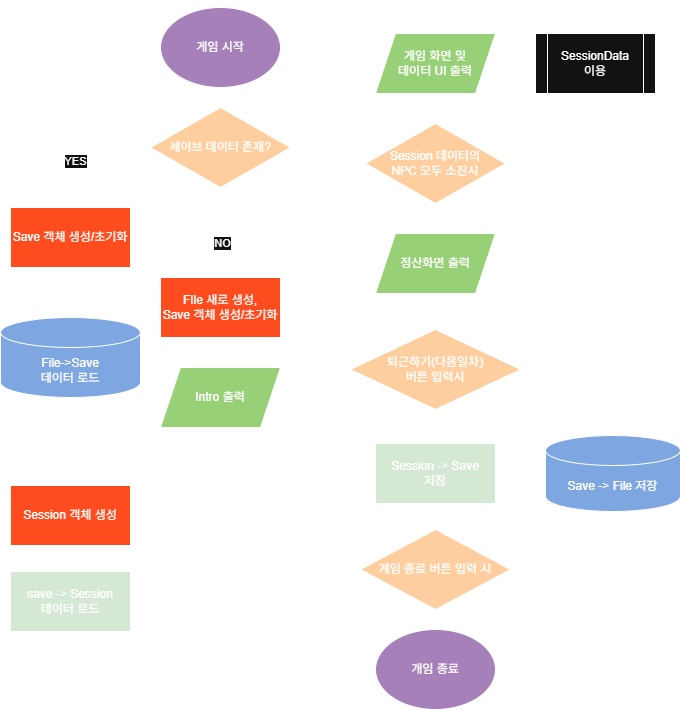

The diagram above was exported from draw.io. Its source (the exported page's mxGraphModel, read from the mxfile embedded in the PNG):
<mxGraphModel dx="1665" dy="841" grid="1" gridSize="10" guides="1" tooltips="1" connect="1" arrows="1" fold="1" page="1" pageScale="1" pageWidth="1169" pageHeight="827" math="0" shadow="0">
  <root>
    <mxCell id="0" />
    <mxCell id="1" parent="0" />
    <mxCell id="z85FwlHJT16Yktj_Q2-t-43" edge="1" parent="1" source="z85FwlHJT16Yktj_Q2-t-1" style="edgeStyle=orthogonalEdgeStyle;rounded=0;orthogonalLoop=1;jettySize=auto;html=1;exitX=0.5;exitY=1;exitDx=0;exitDy=0;entryX=0.5;entryY=0;entryDx=0;entryDy=0;" target="z85FwlHJT16Yktj_Q2-t-2">
      <mxGeometry relative="1" as="geometry" />
    </mxCell>
    <mxCell id="z85FwlHJT16Yktj_Q2-t-1" parent="1" style="ellipse;whiteSpace=wrap;html=1;fillColor=#A680B8;" value="게임 시작" vertex="1">
      <mxGeometry height="80" width="120" x="210" y="50" as="geometry" />
    </mxCell>
    <mxCell id="z85FwlHJT16Yktj_Q2-t-4" edge="1" parent="1" source="z85FwlHJT16Yktj_Q2-t-2" style="edgeStyle=orthogonalEdgeStyle;rounded=0;orthogonalLoop=1;jettySize=auto;html=1;entryX=0.5;entryY=0;entryDx=0;entryDy=0;exitX=0;exitY=0.5;exitDx=0;exitDy=0;" target="z85FwlHJT16Yktj_Q2-t-39">
      <mxGeometry relative="1" as="geometry">
        <Array as="points" />
        <mxPoint x="130" y="240" as="targetPoint" />
      </mxGeometry>
    </mxCell>
    <mxCell id="z85FwlHJT16Yktj_Q2-t-7" connectable="0" parent="z85FwlHJT16Yktj_Q2-t-4" style="edgeLabel;html=1;align=center;verticalAlign=middle;resizable=0;points=[];" value="YES" vertex="1">
      <mxGeometry relative="1" x="0.3333" y="4" as="geometry">
        <mxPoint as="offset" />
      </mxGeometry>
    </mxCell>
    <mxCell id="z85FwlHJT16Yktj_Q2-t-6" edge="1" parent="1" source="z85FwlHJT16Yktj_Q2-t-2" style="edgeStyle=orthogonalEdgeStyle;rounded=0;orthogonalLoop=1;jettySize=auto;html=1;entryX=0.5;entryY=0;entryDx=0;entryDy=0;" target="z85FwlHJT16Yktj_Q2-t-5">
      <mxGeometry relative="1" as="geometry" />
    </mxCell>
    <mxCell id="z85FwlHJT16Yktj_Q2-t-8" connectable="0" parent="z85FwlHJT16Yktj_Q2-t-6" style="edgeLabel;html=1;align=center;verticalAlign=middle;resizable=0;points=[];" value="NO" vertex="1">
      <mxGeometry relative="1" x="0.2167" y="1" as="geometry">
        <mxPoint as="offset" />
      </mxGeometry>
    </mxCell>
    <mxCell id="z85FwlHJT16Yktj_Q2-t-2" parent="1" style="rhombus;whiteSpace=wrap;html=1;fillColor=#FFCE9F;" value="세이브 데이터 존재?" vertex="1">
      <mxGeometry height="80" width="140" x="200" y="150" as="geometry" />
    </mxCell>
    <mxCell id="z85FwlHJT16Yktj_Q2-t-11" edge="1" parent="1" source="z85FwlHJT16Yktj_Q2-t-34" style="edgeStyle=orthogonalEdgeStyle;rounded=0;orthogonalLoop=1;jettySize=auto;html=1;entryX=0.5;entryY=0;entryDx=0;entryDy=0;exitX=0.5;exitY=1;exitDx=0;exitDy=0;exitPerimeter=0;" target="z85FwlHJT16Yktj_Q2-t-36">
      <mxGeometry relative="1" as="geometry">
        <mxPoint x="120" y="424" as="sourcePoint" />
      </mxGeometry>
    </mxCell>
    <mxCell id="z85FwlHJT16Yktj_Q2-t-13" edge="1" parent="1" source="z85FwlHJT16Yktj_Q2-t-5" style="edgeStyle=orthogonalEdgeStyle;rounded=0;orthogonalLoop=1;jettySize=auto;html=1;entryX=0.5;entryY=0;entryDx=0;entryDy=0;" target="z85FwlHJT16Yktj_Q2-t-12">
      <mxGeometry relative="1" as="geometry" />
    </mxCell>
    <mxCell id="z85FwlHJT16Yktj_Q2-t-5" parent="1" style="rounded=0;whiteSpace=wrap;html=1;fillColor=#FF4C1F;" value="FIle 새로 생성,&lt;div&gt;Save 객체 생성/초기화&lt;/div&gt;" vertex="1">
      <mxGeometry height="60" width="120" x="210" y="320" as="geometry" />
    </mxCell>
    <mxCell id="z85FwlHJT16Yktj_Q2-t-16" edge="1" parent="1" source="z85FwlHJT16Yktj_Q2-t-10" style="edgeStyle=orthogonalEdgeStyle;rounded=0;orthogonalLoop=1;jettySize=auto;html=1;entryX=0.5;entryY=0;entryDx=0;entryDy=0;exitX=0.5;exitY=1;exitDx=0;exitDy=0;" target="z85FwlHJT16Yktj_Q2-t-15">
      <mxGeometry relative="1" as="geometry">
        <Array as="points">
          <mxPoint x="120" y="710" />
          <mxPoint x="360" y="710" />
          <mxPoint x="360" y="50" />
          <mxPoint x="485" y="50" />
        </Array>
        <mxPoint x="70" y="770" as="sourcePoint" />
      </mxGeometry>
    </mxCell>
    <mxCell id="z85FwlHJT16Yktj_Q2-t-10" parent="1" style="shape=parallelogram;perimeter=parallelogramPerimeter;whiteSpace=wrap;html=1;fixedSize=1;size=0;fillColor=#D5E8D4;" value="save -&amp;gt; Session&lt;div&gt;데이터 로드&lt;/div&gt;" vertex="1">
      <mxGeometry height="60" width="120" x="60" y="614" as="geometry" />
    </mxCell>
    <mxCell id="z85FwlHJT16Yktj_Q2-t-14" edge="1" parent="1" source="z85FwlHJT16Yktj_Q2-t-12" style="edgeStyle=orthogonalEdgeStyle;rounded=0;orthogonalLoop=1;jettySize=auto;html=1;exitX=0.5;exitY=1;exitDx=0;exitDy=0;entryX=1;entryY=0.5;entryDx=0;entryDy=0;" target="z85FwlHJT16Yktj_Q2-t-36">
      <mxGeometry relative="1" as="geometry">
        <Array as="points">
          <mxPoint x="270" y="558" />
        </Array>
        <mxPoint x="410.0588235294117" y="490" as="sourcePoint" />
        <mxPoint x="190" y="510" as="targetPoint" />
      </mxGeometry>
    </mxCell>
    <mxCell id="z85FwlHJT16Yktj_Q2-t-12" parent="1" style="shape=parallelogram;perimeter=parallelogramPerimeter;whiteSpace=wrap;html=1;fixedSize=1;fillColor=#97D077;" value="Intro 출력" vertex="1">
      <mxGeometry height="60" width="120" x="210" y="410" as="geometry" />
    </mxCell>
    <mxCell id="z85FwlHJT16Yktj_Q2-t-18" edge="1" parent="1" source="z85FwlHJT16Yktj_Q2-t-15" style="edgeStyle=orthogonalEdgeStyle;rounded=0;orthogonalLoop=1;jettySize=auto;html=1;entryX=0.5;entryY=0;entryDx=0;entryDy=0;" target="z85FwlHJT16Yktj_Q2-t-24">
      <mxGeometry relative="1" as="geometry">
        <mxPoint x="485" y="166" as="targetPoint" />
      </mxGeometry>
    </mxCell>
    <mxCell id="z85FwlHJT16Yktj_Q2-t-15" parent="1" style="shape=parallelogram;perimeter=parallelogramPerimeter;whiteSpace=wrap;html=1;fixedSize=1;fillColor=#97D077;" value="게임 화면 및&lt;div&gt;데이터 UI 출력&lt;/div&gt;" vertex="1">
      <mxGeometry height="60" width="120" x="425" y="76" as="geometry" />
    </mxCell>
    <mxCell id="z85FwlHJT16Yktj_Q2-t-19" parent="1" style="shape=process;whiteSpace=wrap;html=1;backgroundOutline=1;" value="SessionData&lt;div&gt;이용&lt;/div&gt;" vertex="1">
      <mxGeometry height="60" width="120" x="585" y="76" as="geometry" />
    </mxCell>
    <mxCell id="z85FwlHJT16Yktj_Q2-t-22" edge="1" parent="1" source="z85FwlHJT16Yktj_Q2-t-15" style="endArrow=none;html=1;rounded=0;exitX=1;exitY=0.25;exitDx=0;exitDy=0;entryX=0;entryY=0.75;entryDx=0;entryDy=0;" target="z85FwlHJT16Yktj_Q2-t-19" value="">
      <mxGeometry height="50" relative="1" width="50" as="geometry">
        <mxPoint x="515" y="46" as="sourcePoint" />
        <mxPoint x="375" y="76" as="targetPoint" />
      </mxGeometry>
    </mxCell>
    <mxCell id="z85FwlHJT16Yktj_Q2-t-28" edge="1" parent="1" source="z85FwlHJT16Yktj_Q2-t-23" style="edgeStyle=orthogonalEdgeStyle;rounded=0;orthogonalLoop=1;jettySize=auto;html=1;entryX=0.5;entryY=0;entryDx=0;entryDy=0;">
      <mxGeometry relative="1" as="geometry">
        <mxPoint x="485" y="376" as="targetPoint" />
      </mxGeometry>
    </mxCell>
    <mxCell id="z85FwlHJT16Yktj_Q2-t-23" parent="1" style="shape=parallelogram;perimeter=parallelogramPerimeter;whiteSpace=wrap;html=1;fixedSize=1;fillColor=#97D077;" value="정산화면 출력" vertex="1">
      <mxGeometry height="60" width="120" x="425" y="276" as="geometry" />
    </mxCell>
    <mxCell id="z85FwlHJT16Yktj_Q2-t-25" edge="1" parent="1" source="z85FwlHJT16Yktj_Q2-t-24" style="edgeStyle=orthogonalEdgeStyle;rounded=0;orthogonalLoop=1;jettySize=auto;html=1;entryX=0.5;entryY=0;entryDx=0;entryDy=0;" target="z85FwlHJT16Yktj_Q2-t-23">
      <mxGeometry relative="1" as="geometry" />
    </mxCell>
    <mxCell id="z85FwlHJT16Yktj_Q2-t-24" parent="1" style="rhombus;whiteSpace=wrap;html=1;fillColor=#FFCE9F;" value="Session 데이터의&lt;div&gt;NPC 모두 소진시&lt;/div&gt;" vertex="1">
      <mxGeometry height="80" width="140" x="415" y="166" as="geometry" />
    </mxCell>
    <mxCell id="z85FwlHJT16Yktj_Q2-t-33" edge="1" parent="1" style="edgeStyle=orthogonalEdgeStyle;rounded=0;orthogonalLoop=1;jettySize=auto;html=1;entryX=0.5;entryY=0;entryDx=0;entryDy=0;exitX=0.5;exitY=1;exitDx=0;exitDy=0;" target="z85FwlHJT16Yktj_Q2-t-31">
      <mxGeometry relative="1" as="geometry">
        <mxPoint x="485" y="456" as="sourcePoint" />
      </mxGeometry>
    </mxCell>
    <mxCell id="z85FwlHJT16Yktj_Q2-t-27" parent="1" style="rhombus;whiteSpace=wrap;html=1;fillColor=#FFCE9F;" value="퇴근하기(다음일차)&lt;div&gt;버튼 입력시&lt;/div&gt;" vertex="1">
      <mxGeometry height="80" width="170" x="400" y="372" as="geometry" />
    </mxCell>
    <mxCell id="z85FwlHJT16Yktj_Q2-t-30" parent="1" style="shape=cylinder3;whiteSpace=wrap;html=1;boundedLbl=1;backgroundOutline=1;size=15;fillColor=#7EA6E0;" value="Save -&amp;gt; File 저장" vertex="1">
      <mxGeometry height="76" width="135" x="595" y="478" as="geometry" />
    </mxCell>
    <mxCell id="z85FwlHJT16Yktj_Q2-t-46" edge="1" parent="1" source="z85FwlHJT16Yktj_Q2-t-31" style="edgeStyle=orthogonalEdgeStyle;rounded=0;orthogonalLoop=1;jettySize=auto;html=1;entryX=0.5;entryY=0;entryDx=0;entryDy=0;" target="z85FwlHJT16Yktj_Q2-t-45">
      <mxGeometry relative="1" as="geometry" />
    </mxCell>
    <mxCell id="z85FwlHJT16Yktj_Q2-t-31" parent="1" style="rounded=0;whiteSpace=wrap;html=1;fillColor=#D5E8D4;" value="Session -&amp;gt; Save&lt;div&gt;저장&lt;/div&gt;" vertex="1">
      <mxGeometry height="60" width="120" x="425" y="486" as="geometry" />
    </mxCell>
    <mxCell id="z85FwlHJT16Yktj_Q2-t-32" edge="1" parent="1" source="z85FwlHJT16Yktj_Q2-t-31" style="edgeStyle=orthogonalEdgeStyle;rounded=0;orthogonalLoop=1;jettySize=auto;html=1;entryX=0;entryY=0.5;entryDx=0;entryDy=0;entryPerimeter=0;" target="z85FwlHJT16Yktj_Q2-t-30">
      <mxGeometry relative="1" as="geometry" />
    </mxCell>
    <mxCell id="z85FwlHJT16Yktj_Q2-t-34" parent="1" style="shape=cylinder3;whiteSpace=wrap;html=1;boundedLbl=1;backgroundOutline=1;size=15;fillColor=#7EA6E0;" value="File-&amp;gt;Save&lt;br&gt;데이터 로드" vertex="1">
      <mxGeometry height="80" width="140" x="50" y="360" as="geometry" />
    </mxCell>
    <mxCell id="z85FwlHJT16Yktj_Q2-t-37" edge="1" parent="1" source="z85FwlHJT16Yktj_Q2-t-36" style="edgeStyle=orthogonalEdgeStyle;rounded=0;orthogonalLoop=1;jettySize=auto;html=1;entryX=0.5;entryY=0;entryDx=0;entryDy=0;" target="z85FwlHJT16Yktj_Q2-t-10">
      <mxGeometry relative="1" as="geometry" />
    </mxCell>
    <mxCell id="z85FwlHJT16Yktj_Q2-t-36" parent="1" style="rounded=0;whiteSpace=wrap;html=1;fillColor=#FF4C1F;" value="Session 객체 생성" vertex="1">
      <mxGeometry height="60" width="120" x="60" y="528" as="geometry" />
    </mxCell>
    <mxCell id="z85FwlHJT16Yktj_Q2-t-39" parent="1" style="whiteSpace=wrap;html=1;fillColor=#FF4C1F;" value="Save 객체 생성/초기화" vertex="1">
      <mxGeometry height="60" width="120" x="60" y="250" as="geometry" />
    </mxCell>
    <mxCell id="z85FwlHJT16Yktj_Q2-t-42" edge="1" parent="1" source="z85FwlHJT16Yktj_Q2-t-39" style="edgeStyle=orthogonalEdgeStyle;rounded=0;orthogonalLoop=1;jettySize=auto;html=1;entryX=0.5;entryY=0;entryDx=0;entryDy=0;entryPerimeter=0;" target="z85FwlHJT16Yktj_Q2-t-34">
      <mxGeometry relative="1" as="geometry" />
    </mxCell>
    <mxCell id="z85FwlHJT16Yktj_Q2-t-44" parent="1" style="ellipse;whiteSpace=wrap;html=1;fillColor=#A680B8;" value="개임 종료" vertex="1">
      <mxGeometry height="80" width="120" x="425" y="672" as="geometry" />
    </mxCell>
    <mxCell id="z85FwlHJT16Yktj_Q2-t-49" edge="1" parent="1" source="z85FwlHJT16Yktj_Q2-t-45" style="edgeStyle=orthogonalEdgeStyle;rounded=0;orthogonalLoop=1;jettySize=auto;html=1;exitX=0.5;exitY=1;exitDx=0;exitDy=0;entryX=0.5;entryY=0;entryDx=0;entryDy=0;" target="z85FwlHJT16Yktj_Q2-t-44">
      <mxGeometry relative="1" as="geometry" />
    </mxCell>
    <mxCell id="z85FwlHJT16Yktj_Q2-t-45" parent="1" style="rhombus;whiteSpace=wrap;html=1;fillColor=#FFCE9F;" value="게임 종료 버튼 입력 시" vertex="1">
      <mxGeometry height="80" width="150" x="410" y="572" as="geometry" />
    </mxCell>
  </root>
</mxGraphModel>